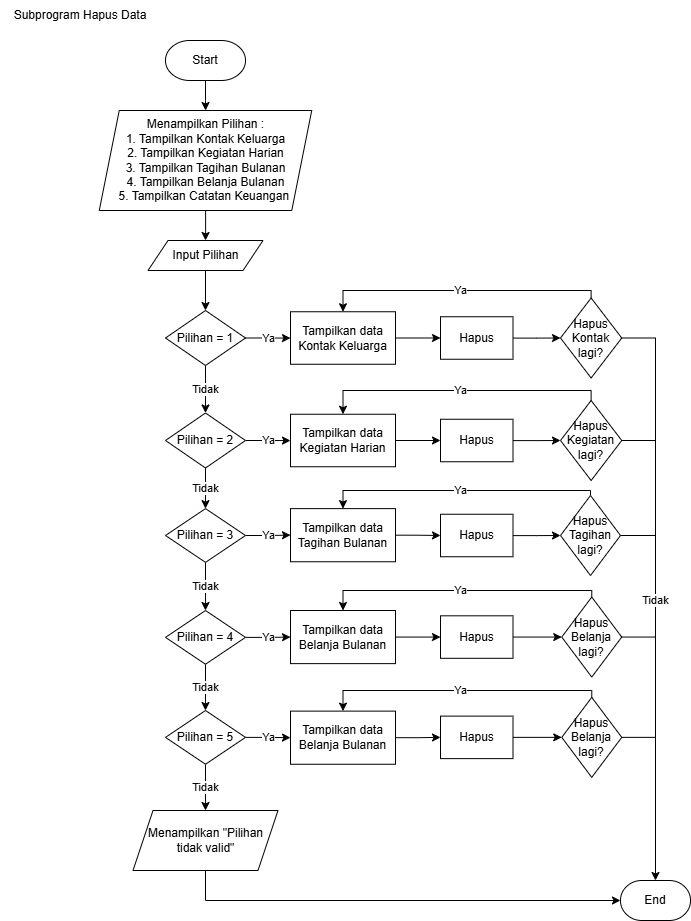

The diagram above was exported from draw.io. Its source (the exported page's mxGraphModel, read from the mxfile embedded in the PNG):
<mxGraphModel dx="1036" dy="508" grid="1" gridSize="10" guides="1" tooltips="1" connect="1" arrows="1" fold="1" page="1" pageScale="1" pageWidth="827" pageHeight="1169" math="0" shadow="0">
  <root>
    <mxCell id="0" />
    <mxCell id="1" parent="0" />
    <mxCell id="Jm3s3XS-YvOfWiNprxsc-1" value="Subprogram Hapus Data" style="text;strokeColor=none;align=center;fillColor=none;html=1;verticalAlign=middle;whiteSpace=wrap;rounded=0;" parent="1" vertex="1">
      <mxGeometry x="40" y="40" width="160" height="30" as="geometry" />
    </mxCell>
    <mxCell id="JOl3qQ4ZsN7bjaWNtTgo-3" value="" style="edgeStyle=orthogonalEdgeStyle;rounded=0;orthogonalLoop=1;jettySize=auto;html=1;" parent="1" source="JOl3qQ4ZsN7bjaWNtTgo-1" target="JOl3qQ4ZsN7bjaWNtTgo-2" edge="1">
      <mxGeometry relative="1" as="geometry" />
    </mxCell>
    <mxCell id="JOl3qQ4ZsN7bjaWNtTgo-1" value="Start" style="strokeWidth=1;html=1;shape=mxgraph.flowchart.terminator;whiteSpace=wrap;" parent="1" vertex="1">
      <mxGeometry x="205" y="80" width="80" height="40" as="geometry" />
    </mxCell>
    <mxCell id="9BB3aW1zFC5XzJb69Ptf-2" value="" style="edgeStyle=orthogonalEdgeStyle;rounded=0;orthogonalLoop=1;jettySize=auto;html=1;" parent="1" source="JOl3qQ4ZsN7bjaWNtTgo-2" target="9BB3aW1zFC5XzJb69Ptf-1" edge="1">
      <mxGeometry relative="1" as="geometry" />
    </mxCell>
    <mxCell id="JOl3qQ4ZsN7bjaWNtTgo-2" value="Menampilkan Pilihan :&lt;div&gt;1. Tampilkan Kontak Keluarga&lt;/div&gt;&lt;div&gt;2. Tampilkan Kegiatan Harian&lt;/div&gt;&lt;div&gt;3. Tampilkan Tagihan Bulanan&lt;/div&gt;&lt;div&gt;4. Tampilkan Belanja Bulanan&lt;/div&gt;&lt;div&gt;5. Tampilkan Catatan Keuangan&amp;nbsp;&lt;/div&gt;" style="shape=parallelogram;perimeter=parallelogramPerimeter;whiteSpace=wrap;html=1;fixedSize=1;strokeWidth=1;" parent="1" vertex="1">
      <mxGeometry x="138.75" y="150" width="212.5" height="100" as="geometry" />
    </mxCell>
    <mxCell id="bcb1TmkqUtExZkpud64l-2" value="" style="edgeStyle=orthogonalEdgeStyle;rounded=0;orthogonalLoop=1;jettySize=auto;html=1;" parent="1" source="9BB3aW1zFC5XzJb69Ptf-1" target="bcb1TmkqUtExZkpud64l-1" edge="1">
      <mxGeometry relative="1" as="geometry" />
    </mxCell>
    <mxCell id="9BB3aW1zFC5XzJb69Ptf-1" value="Input Pilihan" style="shape=parallelogram;perimeter=parallelogramPerimeter;whiteSpace=wrap;html=1;fixedSize=1;strokeWidth=1;" parent="1" vertex="1">
      <mxGeometry x="187.5" y="280" width="115" height="30" as="geometry" />
    </mxCell>
    <mxCell id="cNZfQKN0Xvj7BGwYwO2G-2" value="Ya" style="edgeStyle=orthogonalEdgeStyle;rounded=0;orthogonalLoop=1;jettySize=auto;html=1;" parent="1" source="bcb1TmkqUtExZkpud64l-1" target="cNZfQKN0Xvj7BGwYwO2G-1" edge="1">
      <mxGeometry relative="1" as="geometry" />
    </mxCell>
    <mxCell id="cNZfQKN0Xvj7BGwYwO2G-14" value="Tidak" style="edgeStyle=orthogonalEdgeStyle;rounded=0;orthogonalLoop=1;jettySize=auto;html=1;exitX=0.5;exitY=1;exitDx=0;exitDy=0;entryX=0.5;entryY=0;entryDx=0;entryDy=0;" parent="1" source="bcb1TmkqUtExZkpud64l-1" target="cNZfQKN0Xvj7BGwYwO2G-8" edge="1">
      <mxGeometry relative="1" as="geometry" />
    </mxCell>
    <mxCell id="bcb1TmkqUtExZkpud64l-1" value="Pilihan = 1" style="rhombus;whiteSpace=wrap;html=1;strokeWidth=1;" parent="1" vertex="1">
      <mxGeometry x="205" y="350" width="80" height="55" as="geometry" />
    </mxCell>
    <mxCell id="cNZfQKN0Xvj7BGwYwO2G-4" value="" style="edgeStyle=orthogonalEdgeStyle;rounded=0;orthogonalLoop=1;jettySize=auto;html=1;" parent="1" source="cNZfQKN0Xvj7BGwYwO2G-1" target="cNZfQKN0Xvj7BGwYwO2G-3" edge="1">
      <mxGeometry relative="1" as="geometry" />
    </mxCell>
    <mxCell id="cNZfQKN0Xvj7BGwYwO2G-1" value="Tampilkan data Kontak Keluarga" style="whiteSpace=wrap;html=1;strokeWidth=1;" parent="1" vertex="1">
      <mxGeometry x="330" y="351.25" width="105" height="52.5" as="geometry" />
    </mxCell>
    <mxCell id="cNZfQKN0Xvj7BGwYwO2G-6" value="" style="edgeStyle=orthogonalEdgeStyle;rounded=0;orthogonalLoop=1;jettySize=auto;html=1;" parent="1" source="cNZfQKN0Xvj7BGwYwO2G-3" target="cNZfQKN0Xvj7BGwYwO2G-5" edge="1">
      <mxGeometry relative="1" as="geometry" />
    </mxCell>
    <mxCell id="cNZfQKN0Xvj7BGwYwO2G-3" value="Hapus" style="whiteSpace=wrap;html=1;strokeWidth=1;" parent="1" vertex="1">
      <mxGeometry x="480" y="356.25" width="72.5" height="42.5" as="geometry" />
    </mxCell>
    <mxCell id="cNZfQKN0Xvj7BGwYwO2G-33" value="Ya" style="edgeStyle=orthogonalEdgeStyle;rounded=0;orthogonalLoop=1;jettySize=auto;html=1;exitX=0.5;exitY=0;exitDx=0;exitDy=0;entryX=0.5;entryY=0;entryDx=0;entryDy=0;" parent="1" source="cNZfQKN0Xvj7BGwYwO2G-5" target="cNZfQKN0Xvj7BGwYwO2G-1" edge="1">
      <mxGeometry relative="1" as="geometry">
        <Array as="points">
          <mxPoint x="631" y="330" />
          <mxPoint x="383" y="330" />
        </Array>
      </mxGeometry>
    </mxCell>
    <mxCell id="cNZfQKN0Xvj7BGwYwO2G-61" value="Tidak" style="edgeStyle=orthogonalEdgeStyle;rounded=0;orthogonalLoop=1;jettySize=auto;html=1;exitX=1;exitY=0.5;exitDx=0;exitDy=0;" parent="1" source="cNZfQKN0Xvj7BGwYwO2G-5" target="cNZfQKN0Xvj7BGwYwO2G-58" edge="1">
      <mxGeometry x="0.0281" relative="1" as="geometry">
        <mxPoint as="offset" />
      </mxGeometry>
    </mxCell>
    <mxCell id="cNZfQKN0Xvj7BGwYwO2G-5" value="Hapus Kontak lagi?" style="rhombus;whiteSpace=wrap;html=1;strokeWidth=1;" parent="1" vertex="1">
      <mxGeometry x="600" y="337.5" width="61.25" height="80" as="geometry" />
    </mxCell>
    <mxCell id="cNZfQKN0Xvj7BGwYwO2G-7" value="Ya" style="edgeStyle=orthogonalEdgeStyle;rounded=0;orthogonalLoop=1;jettySize=auto;html=1;" parent="1" source="cNZfQKN0Xvj7BGwYwO2G-8" target="cNZfQKN0Xvj7BGwYwO2G-10" edge="1">
      <mxGeometry relative="1" as="geometry" />
    </mxCell>
    <mxCell id="cNZfQKN0Xvj7BGwYwO2G-26" value="Tidak" style="edgeStyle=orthogonalEdgeStyle;rounded=0;orthogonalLoop=1;jettySize=auto;html=1;" parent="1" source="cNZfQKN0Xvj7BGwYwO2G-8" target="cNZfQKN0Xvj7BGwYwO2G-25" edge="1">
      <mxGeometry relative="1" as="geometry" />
    </mxCell>
    <mxCell id="cNZfQKN0Xvj7BGwYwO2G-8" value="Pilihan = 2" style="rhombus;whiteSpace=wrap;html=1;strokeWidth=1;" parent="1" vertex="1">
      <mxGeometry x="205" y="452.5" width="80" height="55" as="geometry" />
    </mxCell>
    <mxCell id="cNZfQKN0Xvj7BGwYwO2G-9" value="" style="edgeStyle=orthogonalEdgeStyle;rounded=0;orthogonalLoop=1;jettySize=auto;html=1;" parent="1" source="cNZfQKN0Xvj7BGwYwO2G-10" target="cNZfQKN0Xvj7BGwYwO2G-12" edge="1">
      <mxGeometry relative="1" as="geometry" />
    </mxCell>
    <mxCell id="cNZfQKN0Xvj7BGwYwO2G-10" value="Tampilkan data Kegiatan Harian" style="whiteSpace=wrap;html=1;strokeWidth=1;" parent="1" vertex="1">
      <mxGeometry x="330" y="453.75" width="105" height="52.5" as="geometry" />
    </mxCell>
    <mxCell id="cNZfQKN0Xvj7BGwYwO2G-11" value="" style="edgeStyle=orthogonalEdgeStyle;rounded=0;orthogonalLoop=1;jettySize=auto;html=1;" parent="1" source="cNZfQKN0Xvj7BGwYwO2G-12" target="cNZfQKN0Xvj7BGwYwO2G-13" edge="1">
      <mxGeometry relative="1" as="geometry" />
    </mxCell>
    <mxCell id="cNZfQKN0Xvj7BGwYwO2G-12" value="Hapus" style="whiteSpace=wrap;html=1;strokeWidth=1;" parent="1" vertex="1">
      <mxGeometry x="480" y="458.75" width="72.5" height="42.5" as="geometry" />
    </mxCell>
    <mxCell id="cNZfQKN0Xvj7BGwYwO2G-34" value="Ya" style="edgeStyle=orthogonalEdgeStyle;rounded=0;orthogonalLoop=1;jettySize=auto;html=1;exitX=0.5;exitY=0;exitDx=0;exitDy=0;entryX=0.5;entryY=0;entryDx=0;entryDy=0;" parent="1" source="cNZfQKN0Xvj7BGwYwO2G-13" target="cNZfQKN0Xvj7BGwYwO2G-10" edge="1">
      <mxGeometry relative="1" as="geometry">
        <Array as="points">
          <mxPoint x="631" y="430" />
          <mxPoint x="383" y="430" />
        </Array>
      </mxGeometry>
    </mxCell>
    <mxCell id="cNZfQKN0Xvj7BGwYwO2G-13" value="Hapus Kegiatan lagi?" style="rhombus;whiteSpace=wrap;html=1;strokeWidth=1;" parent="1" vertex="1">
      <mxGeometry x="600" y="440" width="61.25" height="80" as="geometry" />
    </mxCell>
    <mxCell id="cNZfQKN0Xvj7BGwYwO2G-28" value="Ya" style="edgeStyle=orthogonalEdgeStyle;rounded=0;orthogonalLoop=1;jettySize=auto;html=1;" parent="1" source="cNZfQKN0Xvj7BGwYwO2G-25" target="cNZfQKN0Xvj7BGwYwO2G-27" edge="1">
      <mxGeometry relative="1" as="geometry" />
    </mxCell>
    <mxCell id="cNZfQKN0Xvj7BGwYwO2G-37" value="Tidak" style="edgeStyle=orthogonalEdgeStyle;rounded=0;orthogonalLoop=1;jettySize=auto;html=1;" parent="1" source="cNZfQKN0Xvj7BGwYwO2G-25" target="cNZfQKN0Xvj7BGwYwO2G-36" edge="1">
      <mxGeometry relative="1" as="geometry" />
    </mxCell>
    <mxCell id="cNZfQKN0Xvj7BGwYwO2G-25" value="Pilihan = 3" style="rhombus;whiteSpace=wrap;html=1;strokeWidth=1;" parent="1" vertex="1">
      <mxGeometry x="205" y="548.12" width="80" height="53.75" as="geometry" />
    </mxCell>
    <mxCell id="cNZfQKN0Xvj7BGwYwO2G-30" style="edgeStyle=orthogonalEdgeStyle;rounded=0;orthogonalLoop=1;jettySize=auto;html=1;exitX=1;exitY=0.5;exitDx=0;exitDy=0;entryX=0;entryY=0.5;entryDx=0;entryDy=0;" parent="1" source="cNZfQKN0Xvj7BGwYwO2G-27" target="cNZfQKN0Xvj7BGwYwO2G-29" edge="1">
      <mxGeometry relative="1" as="geometry" />
    </mxCell>
    <mxCell id="cNZfQKN0Xvj7BGwYwO2G-27" value="Tampilkan data Tagihan Bulanan" style="whiteSpace=wrap;html=1;strokeWidth=1;" parent="1" vertex="1">
      <mxGeometry x="330" y="548.12" width="105" height="53.13" as="geometry" />
    </mxCell>
    <mxCell id="cNZfQKN0Xvj7BGwYwO2G-32" value="" style="edgeStyle=orthogonalEdgeStyle;rounded=0;orthogonalLoop=1;jettySize=auto;html=1;" parent="1" source="cNZfQKN0Xvj7BGwYwO2G-29" target="cNZfQKN0Xvj7BGwYwO2G-31" edge="1">
      <mxGeometry relative="1" as="geometry" />
    </mxCell>
    <mxCell id="cNZfQKN0Xvj7BGwYwO2G-29" value="Hapus" style="whiteSpace=wrap;html=1;strokeWidth=1;" parent="1" vertex="1">
      <mxGeometry x="480" y="553.75" width="72.5" height="42.5" as="geometry" />
    </mxCell>
    <mxCell id="cNZfQKN0Xvj7BGwYwO2G-35" value="Ya" style="edgeStyle=orthogonalEdgeStyle;rounded=0;orthogonalLoop=1;jettySize=auto;html=1;exitX=0.5;exitY=0;exitDx=0;exitDy=0;entryX=0.5;entryY=0;entryDx=0;entryDy=0;" parent="1" source="cNZfQKN0Xvj7BGwYwO2G-31" target="cNZfQKN0Xvj7BGwYwO2G-27" edge="1">
      <mxGeometry relative="1" as="geometry">
        <Array as="points">
          <mxPoint x="630" y="530" />
          <mxPoint x="383" y="530" />
        </Array>
      </mxGeometry>
    </mxCell>
    <mxCell id="cNZfQKN0Xvj7BGwYwO2G-31" value="Hapus Tagihan lagi?" style="rhombus;whiteSpace=wrap;html=1;strokeWidth=1;" parent="1" vertex="1">
      <mxGeometry x="600" y="535" width="60" height="80" as="geometry" />
    </mxCell>
    <mxCell id="cNZfQKN0Xvj7BGwYwO2G-39" value="Ya" style="edgeStyle=orthogonalEdgeStyle;rounded=0;orthogonalLoop=1;jettySize=auto;html=1;exitX=1;exitY=0.5;exitDx=0;exitDy=0;entryX=0;entryY=0.5;entryDx=0;entryDy=0;" parent="1" source="cNZfQKN0Xvj7BGwYwO2G-36" target="cNZfQKN0Xvj7BGwYwO2G-38" edge="1">
      <mxGeometry relative="1" as="geometry" />
    </mxCell>
    <mxCell id="cNZfQKN0Xvj7BGwYwO2G-46" value="Tidak" style="edgeStyle=orthogonalEdgeStyle;rounded=0;orthogonalLoop=1;jettySize=auto;html=1;" parent="1" source="cNZfQKN0Xvj7BGwYwO2G-36" target="cNZfQKN0Xvj7BGwYwO2G-45" edge="1">
      <mxGeometry relative="1" as="geometry" />
    </mxCell>
    <mxCell id="cNZfQKN0Xvj7BGwYwO2G-36" value="Pilihan = 4" style="rhombus;whiteSpace=wrap;html=1;strokeWidth=1;" parent="1" vertex="1">
      <mxGeometry x="205" y="650" width="80" height="53.75" as="geometry" />
    </mxCell>
    <mxCell id="cNZfQKN0Xvj7BGwYwO2G-41" style="edgeStyle=orthogonalEdgeStyle;rounded=0;orthogonalLoop=1;jettySize=auto;html=1;exitX=1;exitY=0.5;exitDx=0;exitDy=0;entryX=0;entryY=0.5;entryDx=0;entryDy=0;" parent="1" source="cNZfQKN0Xvj7BGwYwO2G-38" target="cNZfQKN0Xvj7BGwYwO2G-40" edge="1">
      <mxGeometry relative="1" as="geometry" />
    </mxCell>
    <mxCell id="cNZfQKN0Xvj7BGwYwO2G-38" value="Tampilkan data Belanja Bulanan" style="whiteSpace=wrap;html=1;strokeWidth=1;" parent="1" vertex="1">
      <mxGeometry x="330" y="650" width="105" height="53.13" as="geometry" />
    </mxCell>
    <mxCell id="cNZfQKN0Xvj7BGwYwO2G-43" style="edgeStyle=orthogonalEdgeStyle;rounded=0;orthogonalLoop=1;jettySize=auto;html=1;exitX=1;exitY=0.5;exitDx=0;exitDy=0;entryX=0;entryY=0.5;entryDx=0;entryDy=0;" parent="1" source="cNZfQKN0Xvj7BGwYwO2G-40" target="cNZfQKN0Xvj7BGwYwO2G-42" edge="1">
      <mxGeometry relative="1" as="geometry" />
    </mxCell>
    <mxCell id="cNZfQKN0Xvj7BGwYwO2G-40" value="Hapus" style="whiteSpace=wrap;html=1;strokeWidth=1;" parent="1" vertex="1">
      <mxGeometry x="480" y="655.31" width="72.5" height="42.5" as="geometry" />
    </mxCell>
    <mxCell id="cNZfQKN0Xvj7BGwYwO2G-44" value="Ya" style="edgeStyle=orthogonalEdgeStyle;rounded=0;orthogonalLoop=1;jettySize=auto;html=1;exitX=0.5;exitY=0;exitDx=0;exitDy=0;entryX=0.5;entryY=0;entryDx=0;entryDy=0;" parent="1" source="cNZfQKN0Xvj7BGwYwO2G-42" target="cNZfQKN0Xvj7BGwYwO2G-38" edge="1">
      <mxGeometry relative="1" as="geometry">
        <Array as="points">
          <mxPoint x="631" y="630" />
          <mxPoint x="383" y="630" />
        </Array>
      </mxGeometry>
    </mxCell>
    <mxCell id="cNZfQKN0Xvj7BGwYwO2G-42" value="Hapus Belanja lagi?" style="rhombus;whiteSpace=wrap;html=1;strokeWidth=1;" parent="1" vertex="1">
      <mxGeometry x="601.25" y="636.56" width="60" height="80" as="geometry" />
    </mxCell>
    <mxCell id="cNZfQKN0Xvj7BGwYwO2G-48" value="Ya" style="edgeStyle=orthogonalEdgeStyle;rounded=0;orthogonalLoop=1;jettySize=auto;html=1;exitX=1;exitY=0.5;exitDx=0;exitDy=0;entryX=0;entryY=0.5;entryDx=0;entryDy=0;" parent="1" source="cNZfQKN0Xvj7BGwYwO2G-45" target="cNZfQKN0Xvj7BGwYwO2G-47" edge="1">
      <mxGeometry relative="1" as="geometry" />
    </mxCell>
    <mxCell id="cNZfQKN0Xvj7BGwYwO2G-57" value="Tidak" style="edgeStyle=orthogonalEdgeStyle;rounded=0;orthogonalLoop=1;jettySize=auto;html=1;" parent="1" source="cNZfQKN0Xvj7BGwYwO2G-45" target="cNZfQKN0Xvj7BGwYwO2G-56" edge="1">
      <mxGeometry relative="1" as="geometry" />
    </mxCell>
    <mxCell id="cNZfQKN0Xvj7BGwYwO2G-45" value="Pilihan = 5" style="rhombus;whiteSpace=wrap;html=1;strokeWidth=1;" parent="1" vertex="1">
      <mxGeometry x="205" y="750" width="80" height="53.75" as="geometry" />
    </mxCell>
    <mxCell id="cNZfQKN0Xvj7BGwYwO2G-52" style="edgeStyle=orthogonalEdgeStyle;rounded=0;orthogonalLoop=1;jettySize=auto;html=1;exitX=1;exitY=0.5;exitDx=0;exitDy=0;entryX=0;entryY=0.5;entryDx=0;entryDy=0;" parent="1" source="cNZfQKN0Xvj7BGwYwO2G-47" target="cNZfQKN0Xvj7BGwYwO2G-51" edge="1">
      <mxGeometry relative="1" as="geometry" />
    </mxCell>
    <mxCell id="cNZfQKN0Xvj7BGwYwO2G-47" value="Tampilkan data Belanja Bulanan" style="whiteSpace=wrap;html=1;strokeWidth=1;" parent="1" vertex="1">
      <mxGeometry x="330" y="750.62" width="105" height="53.13" as="geometry" />
    </mxCell>
    <mxCell id="cNZfQKN0Xvj7BGwYwO2G-54" style="edgeStyle=orthogonalEdgeStyle;rounded=0;orthogonalLoop=1;jettySize=auto;html=1;exitX=1;exitY=0.5;exitDx=0;exitDy=0;entryX=0;entryY=0.5;entryDx=0;entryDy=0;" parent="1" source="cNZfQKN0Xvj7BGwYwO2G-51" target="cNZfQKN0Xvj7BGwYwO2G-53" edge="1">
      <mxGeometry relative="1" as="geometry" />
    </mxCell>
    <mxCell id="cNZfQKN0Xvj7BGwYwO2G-51" value="Hapus" style="whiteSpace=wrap;html=1;strokeWidth=1;" parent="1" vertex="1">
      <mxGeometry x="480" y="755.6199999999999" width="72.5" height="42.5" as="geometry" />
    </mxCell>
    <mxCell id="cNZfQKN0Xvj7BGwYwO2G-55" value="Ya" style="edgeStyle=orthogonalEdgeStyle;rounded=0;orthogonalLoop=1;jettySize=auto;html=1;exitX=0.5;exitY=0;exitDx=0;exitDy=0;entryX=0.5;entryY=0;entryDx=0;entryDy=0;" parent="1" source="cNZfQKN0Xvj7BGwYwO2G-53" target="cNZfQKN0Xvj7BGwYwO2G-47" edge="1">
      <mxGeometry relative="1" as="geometry">
        <Array as="points">
          <mxPoint x="631" y="730" />
          <mxPoint x="383" y="730" />
        </Array>
      </mxGeometry>
    </mxCell>
    <mxCell id="cNZfQKN0Xvj7BGwYwO2G-53" value="Hapus Belanja lagi?" style="rhombus;whiteSpace=wrap;html=1;strokeWidth=1;" parent="1" vertex="1">
      <mxGeometry x="601.25" y="736.8699999999999" width="60" height="80" as="geometry" />
    </mxCell>
    <mxCell id="cNZfQKN0Xvj7BGwYwO2G-56" value="Menampilkan &quot;Pilihan tidak valid&quot;" style="shape=parallelogram;perimeter=parallelogramPerimeter;whiteSpace=wrap;html=1;fixedSize=1;strokeWidth=1;" parent="1" vertex="1">
      <mxGeometry x="172.5" y="850" width="145" height="60" as="geometry" />
    </mxCell>
    <mxCell id="cNZfQKN0Xvj7BGwYwO2G-58" value="End" style="strokeWidth=1;html=1;shape=mxgraph.flowchart.terminator;whiteSpace=wrap;" parent="1" vertex="1">
      <mxGeometry x="660" y="920" width="70" height="40" as="geometry" />
    </mxCell>
    <mxCell id="cNZfQKN0Xvj7BGwYwO2G-60" style="edgeStyle=orthogonalEdgeStyle;rounded=0;orthogonalLoop=1;jettySize=auto;html=1;exitX=0.5;exitY=1;exitDx=0;exitDy=0;entryX=0;entryY=0.5;entryDx=0;entryDy=0;entryPerimeter=0;" parent="1" source="cNZfQKN0Xvj7BGwYwO2G-56" target="cNZfQKN0Xvj7BGwYwO2G-58" edge="1">
      <mxGeometry relative="1" as="geometry" />
    </mxCell>
    <mxCell id="cNZfQKN0Xvj7BGwYwO2G-62" value="" style="line;strokeWidth=1;html=1;" parent="1" vertex="1">
      <mxGeometry x="660.5" y="475" width="35" height="10" as="geometry" />
    </mxCell>
    <mxCell id="cNZfQKN0Xvj7BGwYwO2G-64" value="" style="line;strokeWidth=1;html=1;" parent="1" vertex="1">
      <mxGeometry x="660" y="570.0000000000001" width="35" height="10" as="geometry" />
    </mxCell>
    <mxCell id="cNZfQKN0Xvj7BGwYwO2G-65" value="" style="line;strokeWidth=1;html=1;" parent="1" vertex="1">
      <mxGeometry x="660.5" y="671.56" width="35" height="10" as="geometry" />
    </mxCell>
    <mxCell id="cNZfQKN0Xvj7BGwYwO2G-66" value="" style="line;strokeWidth=1;html=1;" parent="1" vertex="1">
      <mxGeometry x="660.5" y="771.87" width="35" height="10" as="geometry" />
    </mxCell>
  </root>
</mxGraphModel>